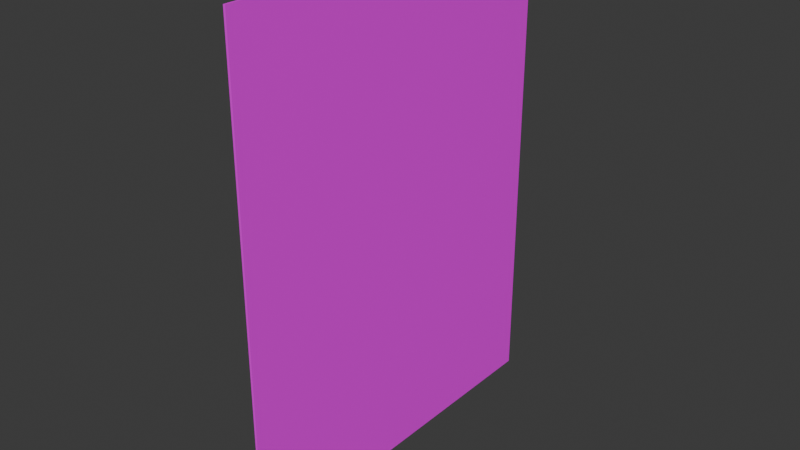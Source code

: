 # Source: page.blend  (saved by Blender 4.0.36; exported with 4.5.12 LTS)
import bpy
from mathutils import Matrix  # noqa: F401  (used for matrix-valued properties, if any)

bpy.ops.wm.read_factory_settings(use_empty=True)
scene = bpy.context.scene
scene.name = 'Scene'

# ---- images (referenced by path relative to the original .blend; pixels are not part of the script)
import os
ASSET_DIR = os.environ.get("B2B_ASSET_DIR", "")  # directory of the original .blend (textures are referenced by path, not embedded)
HERE = os.path.dirname(os.path.abspath(__file__))  # packed textures are extracted next to this script under _unpacked/

def load_image(name, relpath, width, height, colorspace="sRGB"):
    """Load a texture the original file referenced (path relative to the .blend, or extracted next to this script)."""
    p = next((c for c in (os.path.join(HERE, relpath), os.path.join(ASSET_DIR, relpath)) if relpath and os.path.exists(c)), "")
    if p:
        img = bpy.data.images.load(p, check_existing=True)
        img.name = name
    else:  # same state as the original file: an image datablock whose file is absent (Cycles renders it pink)
        img = bpy.data.images.new(name, width, height)
        img.source = "FILE"
        img.filepath = "//" + (relpath or name)
    img.colorspace_settings.name = colorspace
    return img
img_untitled = load_image('Untitled', 'PageBase.png', 1024, 1024, 'sRGB')

# ---- materials (node trees are filled in below, after node groups)
mat_material = bpy.data.materials.new('Material')
mat_material.alpha_threshold = 0.0
mat_material.use_transparent_shadow = False
mat_material.roughness = 0.5
mat_material.line_color = (0.0, 0.0, 0.0, 1.0)

# ---- material node trees
mat_material.use_nodes = True; mat_material.node_tree.nodes.clear()
_N = mat_material.node_tree.nodes; _L = mat_material.node_tree.links
n0 = _N.new('ShaderNodeOutputMaterial'); n0.name = 'Material Output'; n0.location = (300, 300)
n1 = _N.new('ShaderNodeBsdfPrincipled'); n1.name = 'Principled BSDF'; n1.location = (10, 300)
n1.inputs[3].default_value = 1.45
n2 = _N.new('ShaderNodeTexImage'); n2.name = 'Image Texture'; n2.location = (-356, 99)
n2.image = img_untitled
_L.new(n1.outputs[0], n0.inputs[0])
_L.new(n2.outputs[0], n1.inputs[0])
n0.is_active_output = True

# ---- world
world_world = bpy.data.worlds.new('World'); scene.world = world_world
world_world.use_nodes = True; world_world.node_tree.nodes.clear()
_N = world_world.node_tree.nodes; _L = world_world.node_tree.links
n0 = _N.new('ShaderNodeOutputWorld'); n0.name = 'World Output'; n0.location = (300, 300)
n1 = _N.new('ShaderNodeBackground'); n1.name = 'Background'; n1.location = (10, 300)
n1.inputs[0].default_value = (0.05088, 0.05088, 0.05088, 1.0)
_L.new(n1.outputs[0], n0.inputs[0])
n0.is_active_output = True
world_world.color = (0.05088, 0.05088, 0.05088)
world_world.use_sun_shadow = False
world_world.sun_shadow_jitter_overblur = 0.0

# ---- meshes
me_cube = bpy.data.meshes.new('Cube')
me_cube.from_pydata([(0.003158, 0.5692, 0.737), (0.003158, 0.5692, -0.737), (0.003158, -0.5692, 0.737), (0.003158, -0.5692, -0.737), (-0.003159, 0.5692, 0.737), (-0.003159, 0.5692, -0.737), (-0.003159, -0.5692, 0.737), (-0.003159, -0.5692, -0.737), (-0.003159, 0.3415, -0.737), (-0.003159, 0.1138, -0.737), (-0.003159, -0.1138, -0.737), (-0.003159, -0.3415, -0.737), (0.003158, 0.3415, 0.737), (0.003158, 0.1138, 0.737), (0.003158, -0.1138, 0.737), (0.003158, -0.3415, 0.737), (-0.003159, -0.3415, 0.737), (-0.003159, -0.1138, 0.737), (-0.003159, 0.1138, 0.737), (-0.003159, 0.3415, 0.737), (0.003158, -0.3415, -0.737), (0.003158, -0.1138, -0.737), (0.003158, 0.1138, -0.737), (0.003158, 0.3415, -0.737), (-0.003159, -0.4554, -0.737), (0.003158, -0.4554, 0.737), (-0.003159, -0.4554, 0.737), (0.003158, -0.4554, -0.737), (-0.003159, -0.2277, -0.737), (0.003158, -0.2277, 0.737), (-0.003159, -0.2277, 0.737), (0.003158, -0.2277, -0.737), (-0.003159, 4.47e-08, -0.737), (0.003158, 4.47e-08, 0.737), (-0.003159, 7.451e-08, 0.737), (0.003158, 7.451e-08, -0.737), (-0.003159, 0.2277, -0.737), (0.003158, 0.2277, 0.737), (-0.003159, 0.2277, 0.737), (0.003158, 0.2277, -0.737), (-0.003159, 0.4554, 0.737), (0.003158, 0.4554, -0.737), (-0.003159, 0.4554, -0.737), (0.003158, 0.4554, 0.737), (0.003158, 0.5692, 0.4422), (0.003158, 0.5692, 0.1474), (0.003158, 0.5692, -0.1474), (0.003158, 0.5692, -0.4423), (-0.003159, -0.5692, -0.4423), (-0.003159, -0.5692, -0.1474), (-0.003159, -0.5692, 0.1474), (-0.003159, -0.5692, 0.4422), (0.003158, -0.5692, 0.4422), (0.003158, -0.5692, 0.1474), (0.003158, -0.5692, -0.1474), (0.003158, -0.5692, -0.4423), (-0.003159, 0.5692, 0.4422), (-0.003159, 0.5692, 0.1474), (-0.003159, 0.5692, -0.1474), (-0.003159, 0.5692, -0.4423), (0.003158, 0.3415, 0.4422), (0.003158, 0.3415, 0.1474), (0.003158, 0.3415, -0.1474), (0.003158, 0.3415, -0.4423), (0.003158, 0.1138, 0.4422), (0.003158, 0.1138, 0.1474), (0.003158, 0.1138, -0.1474), (0.003158, 0.1138, -0.4423), (0.003158, -0.1138, 0.4422), (0.003158, -0.1138, 0.1474), (0.003158, -0.1138, -0.1474), (0.003158, -0.1138, -0.4423), (0.003158, -0.3415, 0.4422), (0.003158, -0.3415, 0.1474), (0.003158, -0.3415, -0.1474), (0.003158, -0.3415, -0.4423), (-0.003159, -0.3415, 0.4422), (-0.003159, -0.3415, 0.1474), (-0.003159, -0.3415, -0.1474), (-0.003159, -0.3415, -0.4423), (-0.003159, -0.1138, 0.4422), (-0.003159, -0.1138, 0.1474), (-0.003159, -0.1138, -0.1474), (-0.003159, -0.1138, -0.4423), (-0.003159, 0.1138, 0.4422), (-0.003159, 0.1138, 0.1474), (-0.003159, 0.1138, -0.1474), (-0.003159, 0.1138, -0.4423), (-0.003159, 0.3415, 0.4422), (-0.003159, 0.3415, 0.1474), (-0.003159, 0.3415, -0.1474), (-0.003159, 0.3415, -0.4423), (-0.003159, -0.4554, 0.4422), (-0.003159, -0.4554, 0.1474), (-0.003159, -0.4554, -0.1474), (-0.003159, -0.4554, -0.4423), (0.003158, -0.4554, 0.4422), (0.003158, -0.4554, 0.1474), (0.003158, -0.4554, -0.1474), (0.003158, -0.4554, -0.4423), (-0.003159, -0.2277, 0.4422), (-0.003159, -0.2277, 0.1474), (-0.003159, -0.2277, -0.1474), (-0.003159, -0.2277, -0.4423), (0.003158, -0.2277, 0.4422), (0.003158, -0.2277, 0.1474), (0.003158, -0.2277, -0.1474), (0.003158, -0.2277, -0.4423), (-0.003159, 6.854e-08, 0.4422), (-0.003159, 6.258e-08, 0.1474), (-0.003159, 5.662e-08, -0.1474), (-0.003159, 5.066e-08, -0.4423), (0.003158, 5.066e-08, 0.4422), (0.003158, 5.663e-08, 0.1474), (0.003158, 6.259e-08, -0.1474), (0.003158, 6.855e-08, -0.4423), (-0.003159, 0.2277, 0.4422), (-0.003159, 0.2277, 0.1474), (-0.003159, 0.2277, -0.1474), (-0.003159, 0.2277, -0.4423), (0.003158, 0.2277, 0.4422), (0.003158, 0.2277, 0.1474), (0.003158, 0.2277, -0.1474), (0.003158, 0.2277, -0.4423), (0.003158, 0.4554, 0.4422), (0.003158, 0.4554, 0.1474), (0.003158, 0.4554, -0.1474), (0.003158, 0.4554, -0.4423), (-0.003159, 0.4554, 0.4422), (-0.003159, 0.4554, 0.1474), (-0.003159, 0.4554, -0.1474), (-0.003159, 0.4554, -0.4423)], [], [(25, 26, 6, 2), (52, 2, 6, 51), (128, 40, 4, 56), (24, 27, 3, 7), (96, 25, 2, 52), (56, 4, 0, 44), (124, 43, 12, 60), (120, 37, 13, 64), (112, 33, 14, 68), (104, 29, 15, 72), (42, 41, 23, 8), (36, 39, 22, 9), (32, 35, 21, 10), (28, 31, 20, 11), (92, 26, 16, 76), (100, 30, 17, 80), (108, 34, 18, 84), (116, 38, 19, 88), (43, 40, 19, 12), (37, 38, 18, 13), (33, 34, 17, 14), (29, 30, 16, 15), (51, 6, 26, 92), (72, 15, 25, 96), (11, 20, 27, 24), (15, 16, 26, 25), (14, 17, 30, 29), (76, 16, 30, 100), (10, 21, 31, 28), (68, 14, 29, 104), (13, 18, 34, 33), (80, 17, 34, 108), (9, 22, 35, 32), (64, 13, 33, 112), (12, 19, 38, 37), (84, 18, 38, 116), (8, 23, 39, 36), (60, 12, 37, 120), (0, 4, 40, 43), (5, 1, 41, 42), (44, 0, 43, 124), (88, 19, 40, 128), (8, 91, 131, 42), (91, 90, 130, 131), (90, 89, 129, 130), (89, 88, 128, 129), (1, 47, 127, 41), (47, 46, 126, 127), (46, 45, 125, 126), (45, 44, 124, 125), (23, 63, 123, 39), (63, 62, 122, 123), (62, 61, 121, 122), (61, 60, 120, 121), (9, 87, 119, 36), (87, 86, 118, 119), (86, 85, 117, 118), (85, 84, 116, 117), (22, 67, 115, 35), (67, 66, 114, 115), (66, 65, 113, 114), (65, 64, 112, 113), (10, 83, 111, 32), (83, 82, 110, 111), (82, 81, 109, 110), (81, 80, 108, 109), (21, 71, 107, 31), (71, 70, 106, 107), (70, 69, 105, 106), (69, 68, 104, 105), (11, 79, 103, 28), (79, 78, 102, 103), (78, 77, 101, 102), (77, 76, 100, 101), (20, 75, 99, 27), (75, 74, 98, 99), (74, 73, 97, 98), (73, 72, 96, 97), (7, 48, 95, 24), (48, 49, 94, 95), (49, 50, 93, 94), (50, 51, 92, 93), (36, 119, 91, 8), (119, 118, 90, 91), (118, 117, 89, 90), (117, 116, 88, 89), (32, 111, 87, 9), (111, 110, 86, 87), (110, 109, 85, 86), (109, 108, 84, 85), (28, 103, 83, 10), (103, 102, 82, 83), (102, 101, 81, 82), (101, 100, 80, 81), (24, 95, 79, 11), (95, 94, 78, 79), (94, 93, 77, 78), (93, 92, 76, 77), (31, 107, 75, 20), (107, 106, 74, 75), (106, 105, 73, 74), (105, 104, 72, 73), (35, 115, 71, 21), (115, 114, 70, 71), (114, 113, 69, 70), (113, 112, 68, 69), (39, 123, 67, 22), (123, 122, 66, 67), (122, 121, 65, 66), (121, 120, 64, 65), (41, 127, 63, 23), (127, 126, 62, 63), (126, 125, 61, 62), (125, 124, 60, 61), (5, 59, 47, 1), (59, 58, 46, 47), (58, 57, 45, 46), (57, 56, 44, 45), (27, 99, 55, 3), (99, 98, 54, 55), (98, 97, 53, 54), (97, 96, 52, 53), (42, 131, 59, 5), (131, 130, 58, 59), (130, 129, 57, 58), (129, 128, 56, 57), (3, 55, 48, 7), (55, 54, 49, 48), (54, 53, 50, 49), (53, 52, 51, 50)])
_uv = me_cube.uv_layers.new(name='UVMap')
_uv.uv.foreach_set('vector', [0.9081, 0.475, 0.9981, 0.475, 0.9981, 0.5, 0.9081, 0.5, 0.9981, 0.905, 0.9981, 0.925, 0.9082, 0.925, 0.9082, 0.905, 0.5001, 0.7992, 0.5001, 0.999, 0.4551, 0.999, 0.4551, 0.7992, 0.9081, 0.225, 0.9981, 0.225, 0.9981, 0.25, 0.9081, 0.25, 0.04636, 0.799, 0.04636, 0.9987, 0.001275, 0.9987, 0.001275, 0.799, 0.9997, 0.655, 0.9997, 0.675, 0.9066, 0.675, 0.9066, 0.655, 0.4071, 0.799, 0.4071, 0.9987, 0.362, 0.9987, 0.362, 0.799, 0.3169, 0.799, 0.3169, 0.9987, 0.2718, 0.9987, 0.2718, 0.799, 0.2267, 0.799, 0.2267, 0.9987, 0.1816, 0.9987, 0.1816, 0.799, 0.1365, 0.799, 0.1365, 0.9987, 0.09145, 0.9987, 0.09145, 0.799, 0.9081, 0.025, 0.9981, 0.025, 0.9981, 0.05, 0.9081, 0.05, 0.9081, 0.075, 0.9981, 0.075, 0.9981, 0.1, 0.9081, 0.1, 0.9081, 0.125, 0.9981, 0.125, 0.9981, 0.15, 0.9081, 0.15, 0.9081, 0.175, 0.9981, 0.175, 0.9981, 0.2, 0.9081, 0.2, 0.8601, 0.7992, 0.8601, 0.999, 0.8151, 0.999, 0.8151, 0.7992, 0.7701, 0.7992, 0.7701, 0.999, 0.7251, 0.999, 0.7251, 0.7992, 0.6801, 0.7992, 0.6801, 0.999, 0.6351, 0.999, 0.6351, 0.7992, 0.5901, 0.7992, 0.5901, 0.999, 0.5451, 0.999, 0.5451, 0.7992, 0.9081, 0.275, 0.9981, 0.275, 0.9981, 0.3, 0.9081, 0.3, 0.9081, 0.325, 0.9981, 0.325, 0.9981, 0.35, 0.9081, 0.35, 0.9081, 0.375, 0.9981, 0.375, 0.9981, 0.4, 0.9081, 0.4, 0.9081, 0.425, 0.9981, 0.425, 0.9981, 0.45, 0.9081, 0.45, 0.9051, 0.7992, 0.9051, 0.999, 0.8601, 0.999, 0.8601, 0.7992, 0.09145, 0.799, 0.09145, 0.9987, 0.04636, 0.9987, 0.04636, 0.799, 0.9081, 0.2, 0.9981, 0.2, 0.9981, 0.225, 0.9081, 0.225, 0.9081, 0.45, 0.9981, 0.45, 0.9981, 0.475, 0.9081, 0.475, 0.9081, 0.4, 0.9981, 0.4, 0.9981, 0.425, 0.9081, 0.425, 0.8151, 0.7992, 0.8151, 0.999, 0.7701, 0.999, 0.7701, 0.7992, 0.9081, 0.15, 0.9981, 0.15, 0.9981, 0.175, 0.9081, 0.175, 0.1816, 0.799, 0.1816, 0.9987, 0.1365, 0.9987, 0.1365, 0.799, 0.9081, 0.35, 0.9981, 0.35, 0.9981, 0.375, 0.9081, 0.375, 0.7251, 0.7992, 0.7251, 0.999, 0.6801, 0.999, 0.6801, 0.7992, 0.9081, 0.1, 0.9981, 0.1, 0.9981, 0.125, 0.9081, 0.125, 0.2718, 0.799, 0.2718, 0.9987, 0.2267, 0.9987, 0.2267, 0.799, 0.9081, 0.3, 0.9981, 0.3, 0.9981, 0.325, 0.9081, 0.325, 0.6351, 0.7992, 0.6351, 0.999, 0.5901, 0.999, 0.5901, 0.7992, 0.9081, 0.05, 0.9981, 0.05, 0.9981, 0.075, 0.9081, 0.075, 0.362, 0.799, 0.362, 0.9987, 0.3169, 0.9987, 0.3169, 0.799, 0.9081, 0.25, 0.9981, 0.25, 0.9981, 0.275, 0.9081, 0.275, 0.9081, 0.0, 0.9981, 0.0, 0.9981, 0.025, 0.9081, 0.025, 0.4522, 0.799, 0.4522, 0.9987, 0.4071, 0.9987, 0.4071, 0.799, 0.5451, 0.7992, 0.5451, 0.999, 0.5001, 0.999, 0.5001, 0.7992, 0.5451, 0.0002118, 0.5451, 0.1999, 0.5001, 0.1999, 0.5001, 0.0002118, 0.5451, 0.1999, 0.5451, 0.3997, 0.5001, 0.3997, 0.5001, 0.1999, 0.5451, 0.3997, 0.5451, 0.5995, 0.5001, 0.5995, 0.5001, 0.3997, 0.5451, 0.5995, 0.5451, 0.7992, 0.5001, 0.7992, 0.5001, 0.5995, 0.4522, 0.0003768, 0.4522, 0.2, 0.4071, 0.2, 0.4071, 0.0003768, 0.4522, 0.2, 0.4522, 0.3997, 0.4071, 0.3997, 0.4071, 0.2, 0.4522, 0.3997, 0.4522, 0.5993, 0.4071, 0.5993, 0.4071, 0.3997, 0.4522, 0.5993, 0.4522, 0.799, 0.4071, 0.799, 0.4071, 0.5993, 0.362, 0.0003768, 0.362, 0.2, 0.3169, 0.2, 0.3169, 0.0003768, 0.362, 0.2, 0.362, 0.3997, 0.3169, 0.3997, 0.3169, 0.2, 0.362, 0.3997, 0.362, 0.5993, 0.3169, 0.5993, 0.3169, 0.3997, 0.362, 0.5993, 0.362, 0.799, 0.3169, 0.799, 0.3169, 0.5993, 0.6351, 0.0002118, 0.6351, 0.1999, 0.5901, 0.1999, 0.5901, 0.0002118, 0.6351, 0.1999, 0.6351, 0.3997, 0.5901, 0.3997, 0.5901, 0.1999, 0.6351, 0.3997, 0.6351, 0.5995, 0.5901, 0.5995, 0.5901, 0.3997, 0.6351, 0.5995, 0.6351, 0.7992, 0.5901, 0.7992, 0.5901, 0.5995, 0.2718, 0.0003768, 0.2718, 0.2, 0.2267, 0.2, 0.2267, 0.0003768, 0.2718, 0.2, 0.2718, 0.3997, 0.2267, 0.3997, 0.2267, 0.2, 0.2718, 0.3997, 0.2718, 0.5993, 0.2267, 0.5993, 0.2267, 0.3997, 0.2718, 0.5993, 0.2718, 0.799, 0.2267, 0.799, 0.2267, 0.5993, 0.7251, 0.0002118, 0.7251, 0.1999, 0.6801, 0.1999, 0.6801, 0.0002118, 0.7251, 0.1999, 0.7251, 0.3997, 0.6801, 0.3997, 0.6801, 0.1999, 0.7251, 0.3997, 0.7251, 0.5995, 0.6801, 0.5995, 0.6801, 0.3997, 0.7251, 0.5995, 0.7251, 0.7992, 0.6801, 0.7992, 0.6801, 0.5995, 0.1816, 0.0003768, 0.1816, 0.2, 0.1365, 0.2, 0.1365, 0.0003768, 0.1816, 0.2, 0.1816, 0.3997, 0.1365, 0.3997, 0.1365, 0.2, 0.1816, 0.3997, 0.1816, 0.5993, 0.1365, 0.5993, 0.1365, 0.3997, 0.1816, 0.5993, 0.1816, 0.799, 0.1365, 0.799, 0.1365, 0.5993, 0.8151, 0.0002118, 0.8151, 0.1999, 0.7701, 0.1999, 0.7701, 0.0002118, 0.8151, 0.1999, 0.8151, 0.3997, 0.7701, 0.3997, 0.7701, 0.1999, 0.8151, 0.3997, 0.8151, 0.5995, 0.7701, 0.5995, 0.7701, 0.3997, 0.8151, 0.5995, 0.8151, 0.7992, 0.7701, 0.7992, 0.7701, 0.5995, 0.09145, 0.000377, 0.09145, 0.2, 0.04636, 0.2, 0.04636, 0.000377, 0.09145, 0.2, 0.09145, 0.3997, 0.04636, 0.3997, 0.04636, 0.2, 0.09145, 0.3997, 0.09145, 0.5993, 0.04636, 0.5993, 0.04636, 0.3997, 0.09145, 0.5993, 0.09145, 0.799, 0.04636, 0.799, 0.04636, 0.5993, 0.9051, 0.0002118, 0.9051, 0.1999, 0.8601, 0.1999, 0.8601, 0.0002118, 0.9051, 0.1999, 0.9051, 0.3997, 0.8601, 0.3997, 0.8601, 0.1999, 0.9051, 0.3997, 0.9051, 0.5995, 0.8601, 0.5995, 0.8601, 0.3997, 0.9051, 0.5995, 0.9051, 0.7992, 0.8601, 0.7992, 0.8601, 0.5995, 0.5901, 0.0002118, 0.5901, 0.1999, 0.5451, 0.1999, 0.5451, 0.0002118, 0.5901, 0.1999, 0.5901, 0.3997, 0.5451, 0.3997, 0.5451, 0.1999, 0.5901, 0.3997, 0.5901, 0.5995, 0.5451, 0.5995, 0.5451, 0.3997, 0.5901, 0.5995, 0.5901, 0.7992, 0.5451, 0.7992, 0.5451, 0.5995, 0.6801, 0.0002118, 0.6801, 0.1999, 0.6351, 0.1999, 0.6351, 0.0002118, 0.6801, 0.1999, 0.6801, 0.3997, 0.6351, 0.3997, 0.6351, 0.1999, 0.6801, 0.3997, 0.6801, 0.5995, 0.6351, 0.5995, 0.6351, 0.3997, 0.6801, 0.5995, 0.6801, 0.7992, 0.6351, 0.7992, 0.6351, 0.5995, 0.7701, 0.0002118, 0.7701, 0.1999, 0.7251, 0.1999, 0.7251, 0.0002118, 0.7701, 0.1999, 0.7701, 0.3997, 0.7251, 0.3997, 0.7251, 0.1999, 0.7701, 0.3997, 0.7701, 0.5995, 0.7251, 0.5995, 0.7251, 0.3997, 0.7701, 0.5995, 0.7701, 0.7992, 0.7251, 0.7992, 0.7251, 0.5995, 0.8601, 0.0002118, 0.8601, 0.1999, 0.8151, 0.1999, 0.8151, 0.0002118, 0.8601, 0.1999, 0.8601, 0.3997, 0.8151, 0.3997, 0.8151, 0.1999, 0.8601, 0.3997, 0.8601, 0.5995, 0.8151, 0.5995, 0.8151, 0.3997, 0.8601, 0.5995, 0.8601, 0.7992, 0.8151, 0.7992, 0.8151, 0.5995, 0.1365, 0.0003768, 0.1365, 0.2, 0.09145, 0.2, 0.09145, 0.000377, 0.1365, 0.2, 0.1365, 0.3997, 0.09145, 0.3997, 0.09145, 0.2, 0.1365, 0.3997, 0.1365, 0.5993, 0.09145, 0.5993, 0.09145, 0.3997, 0.1365, 0.5993, 0.1365, 0.799, 0.09145, 0.799, 0.09145, 0.5993, 0.2267, 0.0003768, 0.2267, 0.2, 0.1816, 0.2, 0.1816, 0.0003768, 0.2267, 0.2, 0.2267, 0.3997, 0.1816, 0.3997, 0.1816, 0.2, 0.2267, 0.3997, 0.2267, 0.5993, 0.1816, 0.5993, 0.1816, 0.3997, 0.2267, 0.5993, 0.2267, 0.799, 0.1816, 0.799, 0.1816, 0.5993, 0.3169, 0.0003768, 0.3169, 0.2, 0.2718, 0.2, 0.2718, 0.0003768, 0.3169, 0.2, 0.3169, 0.3997, 0.2718, 0.3997, 0.2718, 0.2, 0.3169, 0.3997, 0.3169, 0.5993, 0.2718, 0.5993, 0.2718, 0.3997, 0.3169, 0.5993, 0.3169, 0.799, 0.2718, 0.799, 0.2718, 0.5993, 0.4071, 0.0003768, 0.4071, 0.2, 0.362, 0.2, 0.362, 0.0003768, 0.4071, 0.2, 0.4071, 0.3997, 0.362, 0.3997, 0.362, 0.2, 0.4071, 0.3997, 0.4071, 0.5993, 0.362, 0.5993, 0.362, 0.3997, 0.4071, 0.5993, 0.4071, 0.799, 0.362, 0.799, 0.362, 0.5993, 0.9997, 0.575, 0.9997, 0.595, 0.9066, 0.595, 0.9066, 0.575, 0.9997, 0.595, 0.9997, 0.615, 0.9066, 0.615, 0.9066, 0.595, 0.9997, 0.615, 0.9997, 0.635, 0.9066, 0.635, 0.9066, 0.615, 0.9997, 0.635, 0.9997, 0.655, 0.9066, 0.655, 0.9066, 0.635, 0.04636, 0.000377, 0.04636, 0.2, 0.001275, 0.2, 0.001275, 0.000377, 0.04636, 0.2, 0.04636, 0.3997, 0.001275, 0.3997, 0.001275, 0.2, 0.04636, 0.3997, 0.04636, 0.5993, 0.001275, 0.5993, 0.001275, 0.3997, 0.04636, 0.5993, 0.04636, 0.799, 0.001275, 0.799, 0.001275, 0.5993, 0.5001, 0.0002118, 0.5001, 0.1999, 0.4551, 0.1999, 0.4551, 0.0002118, 0.5001, 0.1999, 0.5001, 0.3997, 0.4551, 0.3997, 0.4551, 0.1999, 0.5001, 0.3997, 0.5001, 0.5995, 0.4551, 0.5995, 0.4551, 0.3997, 0.5001, 0.5995, 0.5001, 0.7992, 0.4551, 0.7992, 0.4551, 0.5995, 0.9981, 0.825, 0.9981, 0.845, 0.9082, 0.845, 0.9082, 0.825, 0.9981, 0.845, 0.9981, 0.865, 0.9082, 0.865, 0.9082, 0.845, 0.9981, 0.865, 0.9981, 0.885, 0.9082, 0.885, 0.9082, 0.865, 0.9981, 0.885, 0.9981, 0.905, 0.9082, 0.905, 0.9082, 0.885])
me_cube.materials.append(mat_material)
me_cube.use_mirror_vertex_groups = False
me_cube.update()
arm_armature_001 = bpy.data.armatures.new('Armature.001')  # bones are not reproduced

# ---- objects
ob_cube = bpy.data.objects.new('Cube', me_cube)
ob_armature = bpy.data.objects.new('Armature', arm_armature_001)

# ---- transforms, parenting, visibility, modifiers, constraints
ob_cube.parent = ob_armature
ob_cube.location = (0.0001196, 0.06727, 0.002326)
ob_cube.scale = (0.1192, 0.1192, 0.1192)
ob_cube.lock_rotations_4d = False
ob_cube.empty_display_type = 'ARROWS'
ob_cube.lineart.crease_threshold = 0.0
_vg = ob_cube.vertex_groups.new(name='Bone')
_vg.add([2, 3, 6, 7, 24, 25, 26, 27, 48, 49, 50, 51, 52, 53, 54, 55, 92, 93, 94, 95, 96, 97, 98, 99], 1.0, 'REPLACE')
_vg = ob_cube.vertex_groups.new(name='Bone.001')
_vg.add([11, 15, 16, 20, 28, 29, 30, 31, 72, 73, 74, 75, 76, 77, 78, 79, 100, 101, 102, 103, 104, 105, 106, 107], 1.0, 'REPLACE')
_vg = ob_cube.vertex_groups.new(name='Bone.002')
_vg.add([10, 14, 17, 21, 32, 33, 34, 35, 68, 69, 70, 71, 80, 81, 82, 83, 108, 109, 110, 111, 112, 113, 114, 115], 1.0, 'REPLACE')
_vg = ob_cube.vertex_groups.new(name='Bone.003')
_vg.add([9, 13, 18, 22, 36, 37, 38, 39, 64, 65, 66, 67, 84, 85, 86, 87, 116, 117, 118, 119, 120, 121, 122, 123], 1.0, 'REPLACE')
_vg = ob_cube.vertex_groups.new(name='Bone.004')
_vg.add([0, 1, 4, 5, 8, 12, 19, 23, 40, 41, 42, 43, 44, 45, 46, 47, 56, 57, 58, 59, 60, 61, 62, 63, 88, 89, 90, 91, 124, 125, 126, 127, 128, 129, 130, 131], 1.0, 'REPLACE')
_m = ob_cube.modifiers.new('Armature', 'ARMATURE')
_m.object = ob_armature
ob_armature.location = (0.0, 0.0, 0.0)

# ---- collection membership
scene.collection.objects.link(ob_cube)
scene.collection.objects.link(ob_armature)

# ---- scene / render settings (as saved in the file)
scene.frame_start = 1; scene.frame_end = 250; scene.frame_set(0)
scene.render.engine = 'BLENDER_EEVEE_NEXT'
scene.cycles.sampling_pattern = 'TABULATED_SOBOL'
bpy.context.view_layer.update()

# ---- added for rendering (the .blend has no active camera and no usable light): camera, sun
cam_auto = bpy.data.cameras.new('AutoCamera')
cam_auto.lens = 50.0
cam_auto.sensor_width = 36.0
cam_auto.clip_end = 1000.0
ob_auto_camera = bpy.data.objects.new('AutoCamera', cam_auto)
scene.collection.objects.link(ob_auto_camera)
ob_auto_camera.location = (0.205524, -0.179214, 0.16665)
ob_auto_camera.rotation_euler = (1.09748, -7.21219e-08, 0.694738)
scene.camera = ob_auto_camera
light_auto_sun = bpy.data.lights.new('AutoSun', 'SUN')
light_auto_sun.energy = 3.0
light_auto_sun.angle = 0.0523599
ob_auto_sun = bpy.data.objects.new('AutoSun', light_auto_sun)
scene.collection.objects.link(ob_auto_sun)
ob_auto_sun.rotation_euler = (0.872665, 0.174533, 0.523599)
bpy.context.view_layer.update()
